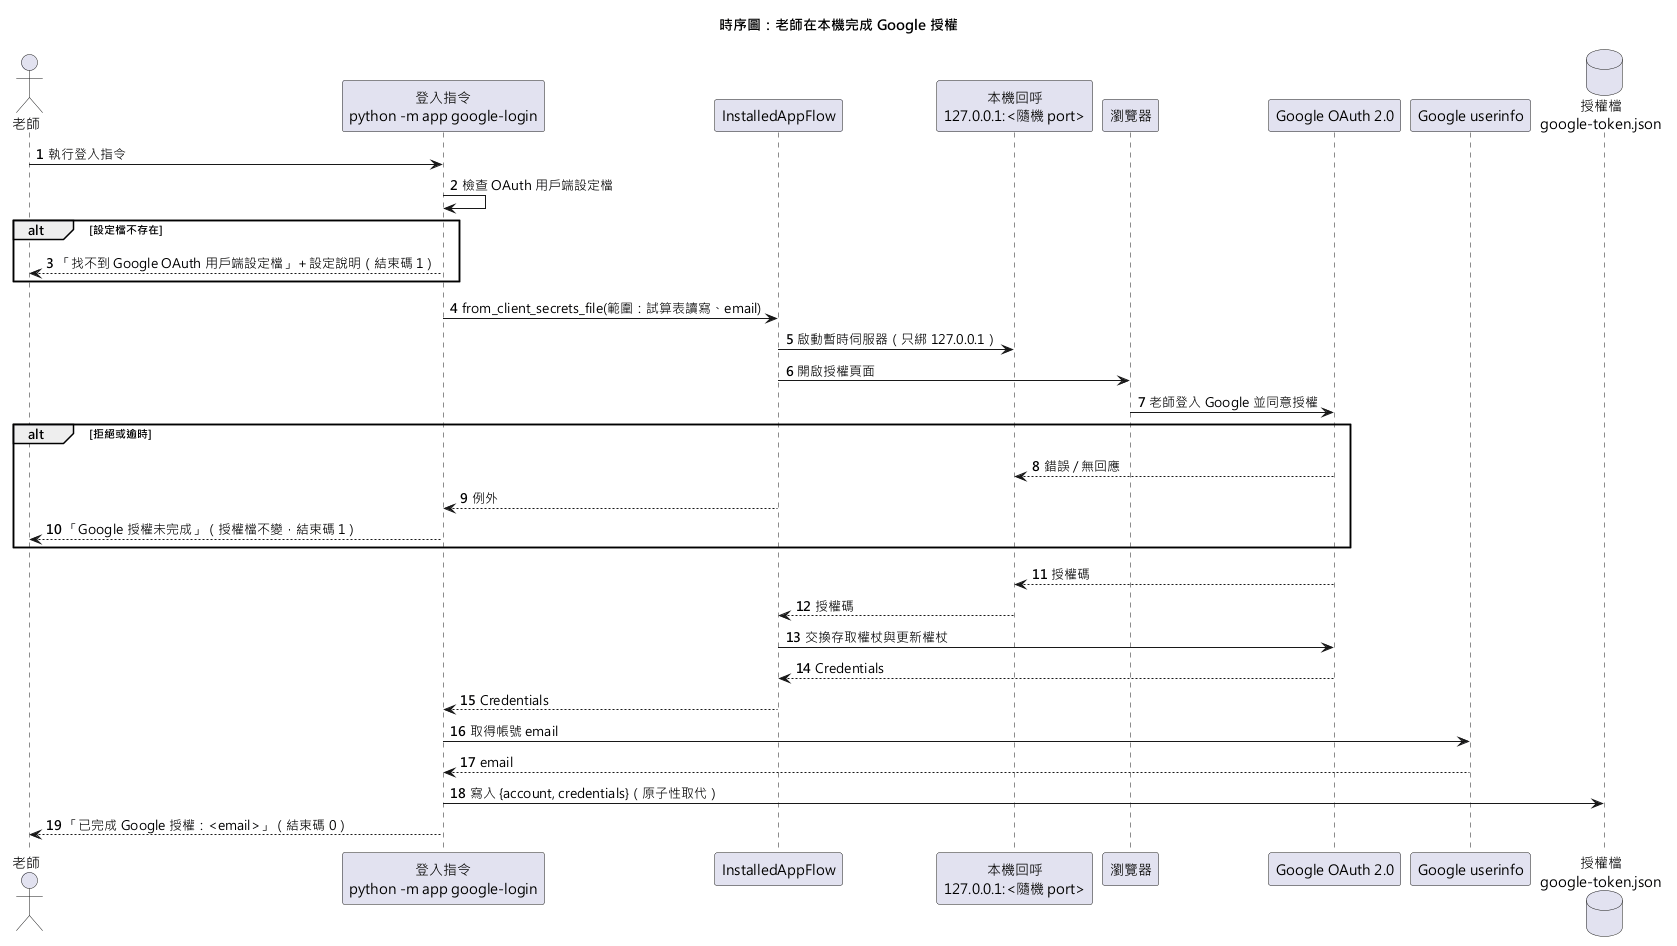

The diagram above was rendered by PlantUML. Its source (embedded in the PNG):
@startuml sequence-google-login
title 時序圖：老師在本機完成 Google 授權
skinparam defaultFontName "Microsoft JhengHei"
autonumber

actor "老師" as Teacher
participant "登入指令\npython -m app google-login" as Cli
participant "InstalledAppFlow" as Flow
participant "本機回呼\n127.0.0.1:<隨機 port>" as Loopback
participant "瀏覽器" as Browser
participant "Google OAuth 2.0" as OAuth
participant "Google userinfo" as UserInfo
database "授權檔\ngoogle-token.json" as Token

Teacher -> Cli : 執行登入指令
Cli -> Cli : 檢查 OAuth 用戶端設定檔
alt 設定檔不存在
  Cli --> Teacher : 「找不到 Google OAuth 用戶端設定檔」＋設定說明（結束碼 1）
end
Cli -> Flow : from_client_secrets_file(範圍：試算表讀寫、email)
Flow -> Loopback : 啟動暫時伺服器（只綁 127.0.0.1）
Flow -> Browser : 開啟授權頁面
Browser -> OAuth : 老師登入 Google 並同意授權
alt 拒絕或逾時
  OAuth --> Loopback : 錯誤 / 無回應
  Flow --> Cli : 例外
  Cli --> Teacher : 「Google 授權未完成」（授權檔不變，結束碼 1）
end
OAuth --> Loopback : 授權碼
Loopback --> Flow : 授權碼
Flow -> OAuth : 交換存取權杖與更新權杖
OAuth --> Flow : Credentials
Flow --> Cli : Credentials
Cli -> UserInfo : 取得帳號 email
UserInfo --> Cli : email
Cli -> Token : 寫入 {account, credentials}（原子性取代）
Cli --> Teacher : 「已完成 Google 授權：<email>」（結束碼 0）
@enduml